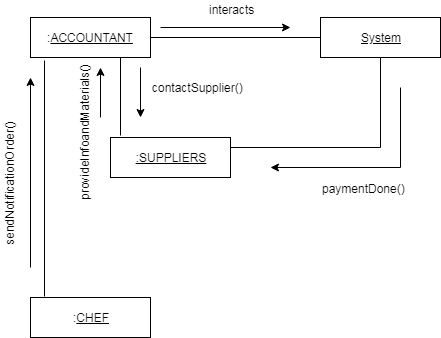

The diagram above was exported from draw.io. Its source (the exported page's mxGraphModel, read from the mxfile embedded in the PNG):
<mxGraphModel dx="1080" dy="484" grid="1" gridSize="10" guides="1" tooltips="1" connect="1" arrows="1" fold="1" page="1" pageScale="1" pageWidth="850" pageHeight="1100" math="0" shadow="0">
  <root>
    <mxCell id="0" />
    <mxCell id="1" parent="0" />
    <mxCell id="QwD9LxQAv0SHKcyJDLUp-1" value=":&lt;u&gt;ACCOUNTANT&lt;/u&gt;" style="rounded=0;whiteSpace=wrap;html=1;" vertex="1" parent="1">
      <mxGeometry x="40" y="80" width="120" height="40" as="geometry" />
    </mxCell>
    <mxCell id="QwD9LxQAv0SHKcyJDLUp-2" value=":&lt;u&gt;CHEF&lt;/u&gt;" style="rounded=0;whiteSpace=wrap;html=1;" vertex="1" parent="1">
      <mxGeometry x="40" y="360" width="120" height="40" as="geometry" />
    </mxCell>
    <mxCell id="QwD9LxQAv0SHKcyJDLUp-3" value="&lt;u&gt;:SUPPLIERS&lt;/u&gt;" style="rounded=0;whiteSpace=wrap;html=1;" vertex="1" parent="1">
      <mxGeometry x="120" y="200" width="120" height="40" as="geometry" />
    </mxCell>
    <mxCell id="QwD9LxQAv0SHKcyJDLUp-4" value="&lt;u&gt;System&lt;/u&gt;" style="rounded=0;whiteSpace=wrap;html=1;" vertex="1" parent="1">
      <mxGeometry x="330" y="80" width="120" height="40" as="geometry" />
    </mxCell>
    <mxCell id="QwD9LxQAv0SHKcyJDLUp-5" value="" style="endArrow=none;html=1;exitX=0.117;exitY=-0.025;exitDx=0;exitDy=0;exitPerimeter=0;" edge="1" parent="1" source="QwD9LxQAv0SHKcyJDLUp-2">
      <mxGeometry width="50" height="50" relative="1" as="geometry">
        <mxPoint x="40" y="310" as="sourcePoint" />
        <mxPoint x="54" y="123" as="targetPoint" />
      </mxGeometry>
    </mxCell>
    <mxCell id="QwD9LxQAv0SHKcyJDLUp-6" value="" style="endArrow=none;html=1;entryX=0.75;entryY=1;entryDx=0;entryDy=0;" edge="1" parent="1" target="QwD9LxQAv0SHKcyJDLUp-1">
      <mxGeometry width="50" height="50" relative="1" as="geometry">
        <mxPoint x="130" y="198" as="sourcePoint" />
        <mxPoint x="90" y="420" as="targetPoint" />
      </mxGeometry>
    </mxCell>
    <mxCell id="QwD9LxQAv0SHKcyJDLUp-7" value="" style="endArrow=none;html=1;entryX=1;entryY=0.5;entryDx=0;entryDy=0;exitX=0;exitY=0.5;exitDx=0;exitDy=0;" edge="1" parent="1" source="QwD9LxQAv0SHKcyJDLUp-4" target="QwD9LxQAv0SHKcyJDLUp-1">
      <mxGeometry width="50" height="50" relative="1" as="geometry">
        <mxPoint x="40" y="470" as="sourcePoint" />
        <mxPoint x="90" y="420" as="targetPoint" />
      </mxGeometry>
    </mxCell>
    <mxCell id="QwD9LxQAv0SHKcyJDLUp-8" value="" style="endArrow=none;html=1;entryX=0.5;entryY=1;entryDx=0;entryDy=0;" edge="1" parent="1" target="QwD9LxQAv0SHKcyJDLUp-4">
      <mxGeometry width="50" height="50" relative="1" as="geometry">
        <mxPoint x="390" y="210" as="sourcePoint" />
        <mxPoint x="90" y="420" as="targetPoint" />
      </mxGeometry>
    </mxCell>
    <mxCell id="QwD9LxQAv0SHKcyJDLUp-9" value="" style="endArrow=none;html=1;exitX=1;exitY=0.25;exitDx=0;exitDy=0;" edge="1" parent="1" source="QwD9LxQAv0SHKcyJDLUp-3">
      <mxGeometry width="50" height="50" relative="1" as="geometry">
        <mxPoint x="40" y="470" as="sourcePoint" />
        <mxPoint x="390" y="210" as="targetPoint" />
      </mxGeometry>
    </mxCell>
    <mxCell id="QwD9LxQAv0SHKcyJDLUp-10" value="sendNotificationOrder()" style="text;html=1;resizable=0;points=[];autosize=1;align=left;verticalAlign=top;spacingTop=-4;rotation=-90;" vertex="1" parent="1">
      <mxGeometry x="-50" y="230" width="140" height="20" as="geometry" />
    </mxCell>
    <mxCell id="QwD9LxQAv0SHKcyJDLUp-12" value="" style="endArrow=classic;html=1;" edge="1" parent="1">
      <mxGeometry width="50" height="50" relative="1" as="geometry">
        <mxPoint x="40" y="330" as="sourcePoint" />
        <mxPoint x="40" y="140" as="targetPoint" />
      </mxGeometry>
    </mxCell>
    <mxCell id="QwD9LxQAv0SHKcyJDLUp-13" value="" style="endArrow=classic;html=1;" edge="1" parent="1">
      <mxGeometry width="50" height="50" relative="1" as="geometry">
        <mxPoint x="170" y="90" as="sourcePoint" />
        <mxPoint x="300" y="90" as="targetPoint" />
      </mxGeometry>
    </mxCell>
    <mxCell id="QwD9LxQAv0SHKcyJDLUp-14" value="interacts" style="text;html=1;resizable=0;points=[];autosize=1;align=left;verticalAlign=top;spacingTop=-4;" vertex="1" parent="1">
      <mxGeometry x="217" y="63" width="60" height="20" as="geometry" />
    </mxCell>
    <mxCell id="QwD9LxQAv0SHKcyJDLUp-15" value="" style="endArrow=classic;html=1;" edge="1" parent="1">
      <mxGeometry width="50" height="50" relative="1" as="geometry">
        <mxPoint x="410" y="230" as="sourcePoint" />
        <mxPoint x="280" y="230" as="targetPoint" />
      </mxGeometry>
    </mxCell>
    <mxCell id="QwD9LxQAv0SHKcyJDLUp-16" value="" style="endArrow=none;html=1;" edge="1" parent="1">
      <mxGeometry width="50" height="50" relative="1" as="geometry">
        <mxPoint x="410" y="150" as="sourcePoint" />
        <mxPoint x="410" y="230" as="targetPoint" />
      </mxGeometry>
    </mxCell>
    <mxCell id="QwD9LxQAv0SHKcyJDLUp-17" value="paymentDone()" style="text;html=1;resizable=0;points=[];autosize=1;align=left;verticalAlign=top;spacingTop=-4;" vertex="1" parent="1">
      <mxGeometry x="330" y="242" width="100" height="20" as="geometry" />
    </mxCell>
    <mxCell id="QwD9LxQAv0SHKcyJDLUp-18" value="" style="endArrow=classic;html=1;" edge="1" parent="1">
      <mxGeometry width="50" height="50" relative="1" as="geometry">
        <mxPoint x="110" y="180" as="sourcePoint" />
        <mxPoint x="110" y="130" as="targetPoint" />
      </mxGeometry>
    </mxCell>
    <mxCell id="QwD9LxQAv0SHKcyJDLUp-19" value="" style="endArrow=classic;html=1;" edge="1" parent="1">
      <mxGeometry width="50" height="50" relative="1" as="geometry">
        <mxPoint x="150" y="130" as="sourcePoint" />
        <mxPoint x="150" y="180" as="targetPoint" />
      </mxGeometry>
    </mxCell>
    <mxCell id="QwD9LxQAv0SHKcyJDLUp-20" value="contactSupplier()" style="text;html=1;resizable=0;points=[];autosize=1;align=left;verticalAlign=top;spacingTop=-4;" vertex="1" parent="1">
      <mxGeometry x="160" y="141" width="110" height="20" as="geometry" />
    </mxCell>
    <mxCell id="QwD9LxQAv0SHKcyJDLUp-22" value="provideInfoandMaterials()" style="text;html=1;resizable=0;points=[];autosize=1;align=left;verticalAlign=top;spacingTop=-4;rotation=-90;" vertex="1" parent="1">
      <mxGeometry x="20" y="180" width="150" height="20" as="geometry" />
    </mxCell>
  </root>
</mxGraphModel>